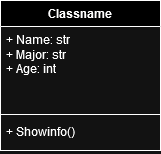

The diagram above was exported from draw.io. Its source (the exported page's mxGraphModel, read from the mxfile embedded in the PNG):
<mxGraphModel dx="1128" dy="817" grid="1" gridSize="10" guides="1" tooltips="1" connect="1" arrows="1" fold="1" page="1" pageScale="1" pageWidth="1169" pageHeight="826" background="none" math="0" shadow="0">
  <root>
    <mxCell id="0" />
    <mxCell id="1" parent="0" />
    <mxCell id="apeRGr3PqPwTCRV2dqlY-41" value="Classname" style="swimlane;fontStyle=1;align=center;verticalAlign=top;childLayout=stackLayout;horizontal=1;startSize=26;horizontalStack=0;resizeParent=1;resizeParentMax=0;resizeLast=0;collapsible=1;marginBottom=0;whiteSpace=wrap;html=1;" vertex="1" parent="1">
      <mxGeometry x="450" y="230" width="160" height="150" as="geometry" />
    </mxCell>
    <mxCell id="apeRGr3PqPwTCRV2dqlY-42" value="+ Name: str&lt;br&gt;+ Major: str&lt;br&gt;+ Age: int" style="text;strokeColor=none;fillColor=none;align=left;verticalAlign=top;spacingLeft=4;spacingRight=4;overflow=hidden;rotatable=0;points=[[0,0.5],[1,0.5]];portConstraint=eastwest;whiteSpace=wrap;html=1;" vertex="1" parent="apeRGr3PqPwTCRV2dqlY-41">
      <mxGeometry y="26" width="160" height="84" as="geometry" />
    </mxCell>
    <mxCell id="apeRGr3PqPwTCRV2dqlY-43" value="" style="line;strokeWidth=1;fillColor=none;align=left;verticalAlign=middle;spacingTop=-1;spacingLeft=3;spacingRight=3;rotatable=0;labelPosition=right;points=[];portConstraint=eastwest;strokeColor=inherit;" vertex="1" parent="apeRGr3PqPwTCRV2dqlY-41">
      <mxGeometry y="110" width="160" height="8" as="geometry" />
    </mxCell>
    <mxCell id="apeRGr3PqPwTCRV2dqlY-44" value="+ Showinfo()" style="text;strokeColor=none;fillColor=none;align=left;verticalAlign=top;spacingLeft=4;spacingRight=4;overflow=hidden;rotatable=0;points=[[0,0.5],[1,0.5]];portConstraint=eastwest;whiteSpace=wrap;html=1;" vertex="1" parent="apeRGr3PqPwTCRV2dqlY-41">
      <mxGeometry y="118" width="160" height="32" as="geometry" />
    </mxCell>
  </root>
</mxGraphModel>